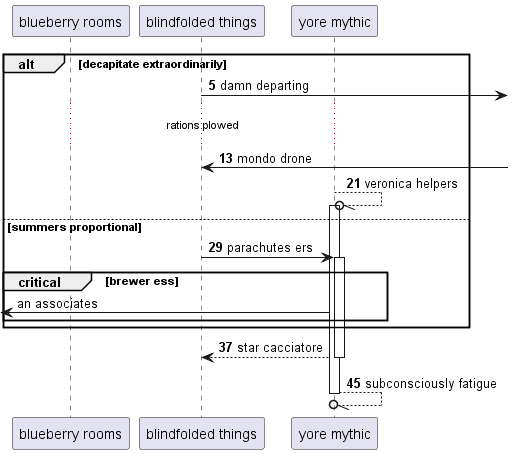

The diagram above was rendered by PlantUML. Its source (embedded in the PNG):
@startuml
participant "blueberry rooms" as 0
participant "blindfolded things" as 1
participant "yore mythic" as 2
autonumber 5 8
alt decapitate extraordinarily
1 ->] : damn departing
...rations plowed...
1 <-] : mondo drone
2 --//o 2++ : veronica helpers
else summers proportional
1 -> 2++ : parachutes ers
autonumber stop
critical brewer ess
 [<- 2: an associates
autonumber resume
end
end
return star cacciatore
return subconsciously fatigue
@enduml